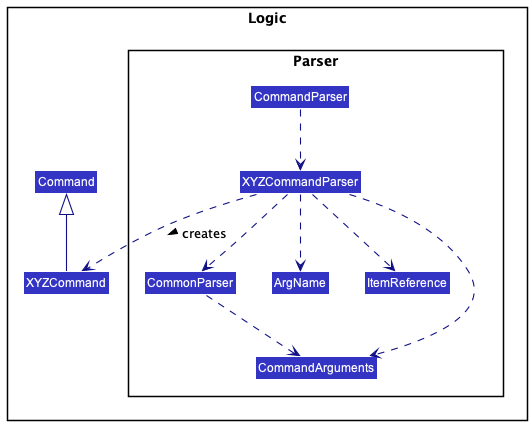

The diagram above was rendered by PlantUML. Its source (embedded in the PNG):
@startuml
!include ../style.puml
skinparam arrowThickness 1.1
skinparam arrowColor LOGIC_COLOR_T4
skinparam classBackgroundColor LOGIC_COLOR

package Logic {
	package Parser {
		Class CommandParser
		Class XYZCommandParser
		Class CommonParser
		Class ArgName
		class ItemReference
		Class CommandArguments
	}

	class XYZCommand
	class Command
}

CommandParser ..> XYZCommandParser
XYZCommandParser ..> XYZCommand : creates >
CommonParser ..> CommandArguments
XYZCommandParser ..> ArgName
XYZCommandParser ..> ItemReference
XYZCommandParser ..> CommonParser
XYZCommandParser ..> CommandArguments

XYZCommand -up-|> Command
'note left of XYZCommand: XYZCommand = AddRecipeCommand, \nAddIngredientCommand, etc

@enduml